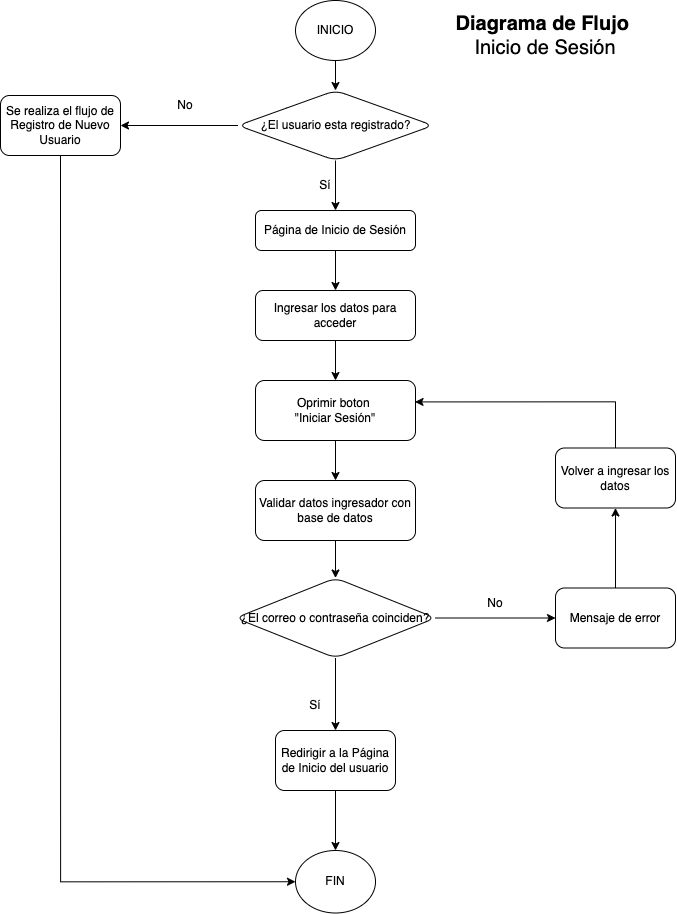

The diagram above was exported from draw.io. Its source (the exported page's mxGraphModel, read from the mxfile embedded in the PNG):
<mxGraphModel dx="944" dy="1144" grid="1" gridSize="10" guides="1" tooltips="1" connect="1" arrows="1" fold="1" page="1" pageScale="1" pageWidth="827" pageHeight="1169" math="0" shadow="0">
  <root>
    <mxCell id="WIyWlLk6GJQsqaUBKTNV-0" />
    <mxCell id="WIyWlLk6GJQsqaUBKTNV-1" parent="WIyWlLk6GJQsqaUBKTNV-0" />
    <mxCell id="SHvY1FL0yACp9uUxHjIF-179" value="" style="group" vertex="1" connectable="0" parent="WIyWlLk6GJQsqaUBKTNV-1">
      <mxGeometry x="915" y="20" width="675" height="912.5" as="geometry" />
    </mxCell>
    <mxCell id="SHvY1FL0yACp9uUxHjIF-45" value="" style="edgeStyle=orthogonalEdgeStyle;rounded=0;orthogonalLoop=1;jettySize=auto;html=1;" edge="1" parent="SHvY1FL0yACp9uUxHjIF-179" source="SHvY1FL0yACp9uUxHjIF-46" target="SHvY1FL0yACp9uUxHjIF-48">
      <mxGeometry relative="1" as="geometry" />
    </mxCell>
    <mxCell id="SHvY1FL0yACp9uUxHjIF-46" value="INICIO" style="ellipse;whiteSpace=wrap;html=1;rounded=1;glass=0;strokeWidth=1;shadow=0;" vertex="1" parent="SHvY1FL0yACp9uUxHjIF-179">
      <mxGeometry x="295" width="80" height="60" as="geometry" />
    </mxCell>
    <mxCell id="SHvY1FL0yACp9uUxHjIF-47" value="" style="edgeStyle=orthogonalEdgeStyle;rounded=0;orthogonalLoop=1;jettySize=auto;html=1;" edge="1" parent="SHvY1FL0yACp9uUxHjIF-179" source="SHvY1FL0yACp9uUxHjIF-48" target="SHvY1FL0yACp9uUxHjIF-49">
      <mxGeometry relative="1" as="geometry" />
    </mxCell>
    <mxCell id="SHvY1FL0yACp9uUxHjIF-74" value="" style="edgeStyle=orthogonalEdgeStyle;rounded=0;orthogonalLoop=1;jettySize=auto;html=1;" edge="1" parent="SHvY1FL0yACp9uUxHjIF-179" source="SHvY1FL0yACp9uUxHjIF-48" target="SHvY1FL0yACp9uUxHjIF-73">
      <mxGeometry relative="1" as="geometry" />
    </mxCell>
    <mxCell id="SHvY1FL0yACp9uUxHjIF-48" value="¿El usuario esta registrado?" style="rhombus;whiteSpace=wrap;html=1;rounded=1;glass=0;strokeWidth=1;shadow=0;" vertex="1" parent="SHvY1FL0yACp9uUxHjIF-179">
      <mxGeometry x="237.5" y="90" width="195" height="70" as="geometry" />
    </mxCell>
    <mxCell id="SHvY1FL0yACp9uUxHjIF-54" value="" style="edgeStyle=orthogonalEdgeStyle;rounded=0;orthogonalLoop=1;jettySize=auto;html=1;" edge="1" parent="SHvY1FL0yACp9uUxHjIF-179" source="SHvY1FL0yACp9uUxHjIF-49" target="SHvY1FL0yACp9uUxHjIF-53">
      <mxGeometry relative="1" as="geometry" />
    </mxCell>
    <mxCell id="SHvY1FL0yACp9uUxHjIF-49" value="Página de Inicio de Sesión" style="whiteSpace=wrap;html=1;rounded=1;glass=0;strokeWidth=1;shadow=0;" vertex="1" parent="SHvY1FL0yACp9uUxHjIF-179">
      <mxGeometry x="255" y="210" width="160" height="40" as="geometry" />
    </mxCell>
    <mxCell id="SHvY1FL0yACp9uUxHjIF-50" value="Sí" style="text;html=1;align=center;verticalAlign=middle;whiteSpace=wrap;rounded=0;" vertex="1" parent="SHvY1FL0yACp9uUxHjIF-179">
      <mxGeometry x="295" y="170" width="60" height="30" as="geometry" />
    </mxCell>
    <mxCell id="SHvY1FL0yACp9uUxHjIF-51" value="No" style="text;html=1;align=center;verticalAlign=middle;whiteSpace=wrap;rounded=0;" vertex="1" parent="SHvY1FL0yACp9uUxHjIF-179">
      <mxGeometry x="155" y="90" width="60" height="30" as="geometry" />
    </mxCell>
    <mxCell id="SHvY1FL0yACp9uUxHjIF-52" value="&lt;b&gt;&lt;font style=&quot;font-size: 20px;&quot;&gt;Diagrama de Flujo&amp;nbsp;&lt;/font&gt;&lt;/b&gt;&lt;div&gt;&lt;span style=&quot;font-size: 20px;&quot;&gt;Inicio de Sesión&lt;/span&gt;&lt;/div&gt;" style="text;html=1;align=center;verticalAlign=middle;whiteSpace=wrap;rounded=0;" vertex="1" parent="SHvY1FL0yACp9uUxHjIF-179">
      <mxGeometry x="415" width="260" height="70" as="geometry" />
    </mxCell>
    <mxCell id="SHvY1FL0yACp9uUxHjIF-56" value="" style="edgeStyle=orthogonalEdgeStyle;rounded=0;orthogonalLoop=1;jettySize=auto;html=1;" edge="1" parent="SHvY1FL0yACp9uUxHjIF-179" source="SHvY1FL0yACp9uUxHjIF-53" target="SHvY1FL0yACp9uUxHjIF-55">
      <mxGeometry relative="1" as="geometry" />
    </mxCell>
    <mxCell id="SHvY1FL0yACp9uUxHjIF-53" value="Ingresar los datos para acceder" style="whiteSpace=wrap;html=1;rounded=1;glass=0;strokeWidth=1;shadow=0;" vertex="1" parent="SHvY1FL0yACp9uUxHjIF-179">
      <mxGeometry x="255" y="290" width="160" height="50" as="geometry" />
    </mxCell>
    <mxCell id="SHvY1FL0yACp9uUxHjIF-64" value="" style="edgeStyle=orthogonalEdgeStyle;rounded=0;orthogonalLoop=1;jettySize=auto;html=1;" edge="1" parent="SHvY1FL0yACp9uUxHjIF-179" source="SHvY1FL0yACp9uUxHjIF-55" target="SHvY1FL0yACp9uUxHjIF-63">
      <mxGeometry relative="1" as="geometry" />
    </mxCell>
    <mxCell id="SHvY1FL0yACp9uUxHjIF-55" value="Oprimir boton&amp;nbsp;&lt;div&gt;&quot;Iniciar Sesión&quot;&lt;/div&gt;" style="whiteSpace=wrap;html=1;rounded=1;glass=0;strokeWidth=1;shadow=0;" vertex="1" parent="SHvY1FL0yACp9uUxHjIF-179">
      <mxGeometry x="255" y="380" width="160" height="60" as="geometry" />
    </mxCell>
    <mxCell id="SHvY1FL0yACp9uUxHjIF-68" value="" style="edgeStyle=orthogonalEdgeStyle;rounded=0;orthogonalLoop=1;jettySize=auto;html=1;" edge="1" parent="SHvY1FL0yACp9uUxHjIF-179" source="SHvY1FL0yACp9uUxHjIF-61" target="SHvY1FL0yACp9uUxHjIF-67">
      <mxGeometry relative="1" as="geometry" />
    </mxCell>
    <mxCell id="SHvY1FL0yACp9uUxHjIF-77" value="" style="edgeStyle=orthogonalEdgeStyle;rounded=0;orthogonalLoop=1;jettySize=auto;html=1;" edge="1" parent="SHvY1FL0yACp9uUxHjIF-179" source="SHvY1FL0yACp9uUxHjIF-61" target="SHvY1FL0yACp9uUxHjIF-76">
      <mxGeometry relative="1" as="geometry" />
    </mxCell>
    <mxCell id="SHvY1FL0yACp9uUxHjIF-61" value="¿El correo o contraseña coinciden?" style="rhombus;whiteSpace=wrap;html=1;rounded=1;glass=0;strokeWidth=1;shadow=0;" vertex="1" parent="SHvY1FL0yACp9uUxHjIF-179">
      <mxGeometry x="235" y="577.5" width="200" height="80" as="geometry" />
    </mxCell>
    <mxCell id="SHvY1FL0yACp9uUxHjIF-66" style="edgeStyle=orthogonalEdgeStyle;rounded=0;orthogonalLoop=1;jettySize=auto;html=1;exitX=0.5;exitY=1;exitDx=0;exitDy=0;" edge="1" parent="SHvY1FL0yACp9uUxHjIF-179" source="SHvY1FL0yACp9uUxHjIF-63" target="SHvY1FL0yACp9uUxHjIF-61">
      <mxGeometry relative="1" as="geometry" />
    </mxCell>
    <mxCell id="SHvY1FL0yACp9uUxHjIF-63" value="&lt;div&gt;&lt;span style=&quot;background-color: transparent; color: light-dark(rgb(0, 0, 0), rgb(255, 255, 255));&quot;&gt;Validar datos ingresador con base de datos&lt;/span&gt;&lt;/div&gt;" style="whiteSpace=wrap;html=1;rounded=1;glass=0;strokeWidth=1;shadow=0;" vertex="1" parent="SHvY1FL0yACp9uUxHjIF-179">
      <mxGeometry x="255" y="480" width="160" height="60" as="geometry" />
    </mxCell>
    <mxCell id="SHvY1FL0yACp9uUxHjIF-70" value="" style="edgeStyle=orthogonalEdgeStyle;rounded=0;orthogonalLoop=1;jettySize=auto;html=1;" edge="1" parent="SHvY1FL0yACp9uUxHjIF-179" source="SHvY1FL0yACp9uUxHjIF-67" target="SHvY1FL0yACp9uUxHjIF-69">
      <mxGeometry relative="1" as="geometry" />
    </mxCell>
    <mxCell id="SHvY1FL0yACp9uUxHjIF-67" value="Redirigir a la Página de Inicio del usuario" style="whiteSpace=wrap;html=1;rounded=1;glass=0;strokeWidth=1;shadow=0;" vertex="1" parent="SHvY1FL0yACp9uUxHjIF-179">
      <mxGeometry x="275" y="730" width="120" height="60" as="geometry" />
    </mxCell>
    <mxCell id="SHvY1FL0yACp9uUxHjIF-69" value="FIN" style="ellipse;whiteSpace=wrap;html=1;rounded=1;glass=0;strokeWidth=1;shadow=0;" vertex="1" parent="SHvY1FL0yACp9uUxHjIF-179">
      <mxGeometry x="295" y="850" width="80" height="62.5" as="geometry" />
    </mxCell>
    <mxCell id="SHvY1FL0yACp9uUxHjIF-75" style="edgeStyle=orthogonalEdgeStyle;rounded=0;orthogonalLoop=1;jettySize=auto;html=1;exitX=0.5;exitY=1;exitDx=0;exitDy=0;entryX=0;entryY=0.5;entryDx=0;entryDy=0;" edge="1" parent="SHvY1FL0yACp9uUxHjIF-179" source="SHvY1FL0yACp9uUxHjIF-73" target="SHvY1FL0yACp9uUxHjIF-69">
      <mxGeometry relative="1" as="geometry" />
    </mxCell>
    <mxCell id="SHvY1FL0yACp9uUxHjIF-73" value="Se realiza el flujo de Registro de Nuevo Usuario" style="whiteSpace=wrap;html=1;rounded=1;glass=0;strokeWidth=1;shadow=0;" vertex="1" parent="SHvY1FL0yACp9uUxHjIF-179">
      <mxGeometry y="95" width="120" height="60" as="geometry" />
    </mxCell>
    <mxCell id="SHvY1FL0yACp9uUxHjIF-81" value="" style="edgeStyle=orthogonalEdgeStyle;rounded=0;orthogonalLoop=1;jettySize=auto;html=1;" edge="1" parent="SHvY1FL0yACp9uUxHjIF-179" source="SHvY1FL0yACp9uUxHjIF-76" target="SHvY1FL0yACp9uUxHjIF-80">
      <mxGeometry relative="1" as="geometry" />
    </mxCell>
    <mxCell id="SHvY1FL0yACp9uUxHjIF-76" value="Mensaje de error" style="whiteSpace=wrap;html=1;rounded=1;glass=0;strokeWidth=1;shadow=0;" vertex="1" parent="SHvY1FL0yACp9uUxHjIF-179">
      <mxGeometry x="555" y="587.5" width="120" height="60" as="geometry" />
    </mxCell>
    <mxCell id="SHvY1FL0yACp9uUxHjIF-79" value="Sí" style="text;html=1;align=center;verticalAlign=middle;whiteSpace=wrap;rounded=0;" vertex="1" parent="SHvY1FL0yACp9uUxHjIF-179">
      <mxGeometry x="285" y="690" width="60" height="30" as="geometry" />
    </mxCell>
    <mxCell id="SHvY1FL0yACp9uUxHjIF-80" value="Volver a ingresar los datos" style="whiteSpace=wrap;html=1;rounded=1;glass=0;strokeWidth=1;shadow=0;" vertex="1" parent="SHvY1FL0yACp9uUxHjIF-179">
      <mxGeometry x="555" y="447.5" width="120" height="60" as="geometry" />
    </mxCell>
    <mxCell id="SHvY1FL0yACp9uUxHjIF-82" style="edgeStyle=orthogonalEdgeStyle;rounded=0;orthogonalLoop=1;jettySize=auto;html=1;exitX=0.5;exitY=0;exitDx=0;exitDy=0;entryX=0.997;entryY=0.357;entryDx=0;entryDy=0;entryPerimeter=0;" edge="1" parent="SHvY1FL0yACp9uUxHjIF-179" source="SHvY1FL0yACp9uUxHjIF-80" target="SHvY1FL0yACp9uUxHjIF-55">
      <mxGeometry relative="1" as="geometry" />
    </mxCell>
    <mxCell id="SHvY1FL0yACp9uUxHjIF-83" value="No" style="text;html=1;align=center;verticalAlign=middle;whiteSpace=wrap;rounded=0;" vertex="1" parent="SHvY1FL0yACp9uUxHjIF-179">
      <mxGeometry x="465" y="587.5" width="60" height="30" as="geometry" />
    </mxCell>
  </root>
</mxGraphModel>